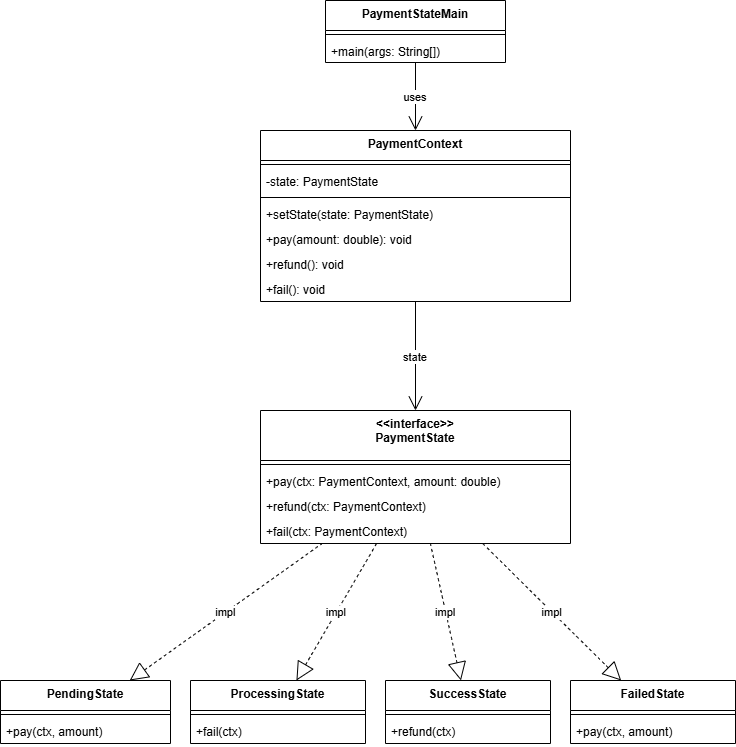

The diagram above was exported from draw.io. Its source (the exported page's mxGraphModel, read from the mxfile embedded in the PNG):
<mxGraphModel dx="1042" dy="626" grid="1" gridSize="10" guides="1" tooltips="1" connect="1" arrows="1" fold="1" page="1" pageScale="1" pageWidth="850" pageHeight="1100" math="0" shadow="0">
  <root>
    <mxCell id="0" />
    <mxCell id="1" parent="0" />
    <mxCell id="p7-main" parent="1" style="swimlane;fontStyle=1;align=center;verticalAlign=top;childLayout=stackLayout;horizontal=1;startSize=30;horizontalStack=0;resizeParent=1;resizeParentMax=0;resizeLast=0;collapsible=0;marginBottom=0;" value="PaymentStateMain" vertex="1">
      <mxGeometry height="62" width="180" x="335" y="20" as="geometry" />
    </mxCell>
    <mxCell id="p7-main-s" parent="p7-main" style="line;strokeWidth=1;fillColor=none;align=left;verticalAlign=middle;spacingTop=-1;spacingLeft=3;spacingRight=3;rotatable=0;labelPosition=right;points=[];portConstraint=eastwest;strokeColor=inherit;" vertex="1">
      <mxGeometry height="8" width="180" y="30" as="geometry" />
    </mxCell>
    <mxCell id="p7-main-m" parent="p7-main" style="text;strokeColor=none;fillColor=none;align=left;verticalAlign=top;spacingLeft=4;spacingRight=4;overflow=hidden;rotatable=0;points=[[0,0.5],[1,0.5]];portConstraint=eastwest;" value="+main(args: String[])" vertex="1">
      <mxGeometry height="24" width="180" y="38" as="geometry" />
    </mxCell>
    <mxCell id="p7-ctx" parent="1" style="swimlane;fontStyle=1;align=center;verticalAlign=top;childLayout=stackLayout;horizontal=1;startSize=30;horizontalStack=0;resizeParent=1;resizeParentMax=0;resizeLast=0;collapsible=0;marginBottom=0;" value="PaymentContext" vertex="1">
      <mxGeometry height="171" width="310" x="270" y="150" as="geometry" />
    </mxCell>
    <mxCell id="p7-ctx-s1" parent="p7-ctx" style="line;strokeWidth=1;fillColor=none;align=left;verticalAlign=middle;spacingTop=-1;spacingLeft=3;spacingRight=3;rotatable=0;labelPosition=right;points=[];portConstraint=eastwest;strokeColor=inherit;" vertex="1">
      <mxGeometry height="8" width="310" y="30" as="geometry" />
    </mxCell>
    <mxCell id="p7-ctx-a" parent="p7-ctx" style="text;strokeColor=none;fillColor=none;align=left;verticalAlign=top;spacingLeft=4;spacingRight=4;overflow=hidden;rotatable=0;points=[[0,0.5],[1,0.5]];portConstraint=eastwest;" value="-state: PaymentState" vertex="1">
      <mxGeometry height="25" width="310" y="38" as="geometry" />
    </mxCell>
    <mxCell id="p7-ctx-s2" parent="p7-ctx" style="line;strokeWidth=1;fillColor=none;align=left;verticalAlign=middle;spacingTop=-1;spacingLeft=3;spacingRight=3;rotatable=0;labelPosition=right;points=[];portConstraint=eastwest;strokeColor=inherit;" vertex="1">
      <mxGeometry height="8" width="310" y="63" as="geometry" />
    </mxCell>
    <mxCell id="p7-ctx-m1" parent="p7-ctx" style="text;strokeColor=none;fillColor=none;align=left;verticalAlign=top;spacingLeft=4;spacingRight=4;overflow=hidden;rotatable=0;points=[[0,0.5],[1,0.5]];portConstraint=eastwest;" value="+setState(state: PaymentState)" vertex="1">
      <mxGeometry height="25" width="310" y="71" as="geometry" />
    </mxCell>
    <mxCell id="p7-ctx-m2" parent="p7-ctx" style="text;strokeColor=none;fillColor=none;align=left;verticalAlign=top;spacingLeft=4;spacingRight=4;overflow=hidden;rotatable=0;points=[[0,0.5],[1,0.5]];portConstraint=eastwest;" value="+pay(amount: double): void" vertex="1">
      <mxGeometry height="25" width="310" y="96" as="geometry" />
    </mxCell>
    <mxCell id="p7-ctx-m3" parent="p7-ctx" style="text;strokeColor=none;fillColor=none;align=left;verticalAlign=top;spacingLeft=4;spacingRight=4;overflow=hidden;rotatable=0;points=[[0,0.5],[1,0.5]];portConstraint=eastwest;" value="+refund(): void" vertex="1">
      <mxGeometry height="25" width="310" y="121" as="geometry" />
    </mxCell>
    <mxCell id="p7-ctx-m4" parent="p7-ctx" style="text;strokeColor=none;fillColor=none;align=left;verticalAlign=top;spacingLeft=4;spacingRight=4;overflow=hidden;rotatable=0;points=[[0,0.5],[1,0.5]];portConstraint=eastwest;" value="+fail(): void" vertex="1">
      <mxGeometry height="25" width="310" y="146" as="geometry" />
    </mxCell>
    <mxCell id="p7-intf" parent="1" style="swimlane;fontStyle=1;align=center;verticalAlign=top;childLayout=stackLayout;horizontal=1;startSize=50;horizontalStack=0;resizeParent=1;resizeParentMax=0;resizeLast=0;collapsible=0;marginBottom=0;" value="&lt;&lt;interface&gt;&gt;&#10;PaymentState" vertex="1">
      <mxGeometry height="133" width="310" x="270" y="430" as="geometry" />
    </mxCell>
    <mxCell id="p7-intf-s" parent="p7-intf" style="line;strokeWidth=1;fillColor=none;align=left;verticalAlign=middle;spacingTop=-1;spacingLeft=3;spacingRight=3;rotatable=0;labelPosition=right;points=[];portConstraint=eastwest;strokeColor=inherit;" vertex="1">
      <mxGeometry height="8" width="310" y="50" as="geometry" />
    </mxCell>
    <mxCell id="p7-intf-m1" parent="p7-intf" style="text;strokeColor=none;fillColor=none;align=left;verticalAlign=top;spacingLeft=4;spacingRight=4;overflow=hidden;rotatable=0;points=[[0,0.5],[1,0.5]];portConstraint=eastwest;" value="+pay(ctx: PaymentContext, amount: double)" vertex="1">
      <mxGeometry height="25" width="310" y="58" as="geometry" />
    </mxCell>
    <mxCell id="p7-intf-m2" parent="p7-intf" style="text;strokeColor=none;fillColor=none;align=left;verticalAlign=top;spacingLeft=4;spacingRight=4;overflow=hidden;rotatable=0;points=[[0,0.5],[1,0.5]];portConstraint=eastwest;" value="+refund(ctx: PaymentContext)" vertex="1">
      <mxGeometry height="25" width="310" y="83" as="geometry" />
    </mxCell>
    <mxCell id="p7-intf-m3" parent="p7-intf" style="text;strokeColor=none;fillColor=none;align=left;verticalAlign=top;spacingLeft=4;spacingRight=4;overflow=hidden;rotatable=0;points=[[0,0.5],[1,0.5]];portConstraint=eastwest;" value="+fail(ctx: PaymentContext)" vertex="1">
      <mxGeometry height="25" width="310" y="108" as="geometry" />
    </mxCell>
    <mxCell id="p7-pend" parent="1" style="swimlane;fontStyle=1;align=center;verticalAlign=top;childLayout=stackLayout;horizontal=1;startSize=30;horizontalStack=0;resizeParent=1;resizeParentMax=0;resizeLast=0;collapsible=0;marginBottom=0;" value="PendingState" vertex="1">
      <mxGeometry height="63" width="170" x="10" y="700" as="geometry" />
    </mxCell>
    <mxCell id="p7-pend-s" parent="p7-pend" style="line;strokeWidth=1;fillColor=none;align=left;verticalAlign=middle;spacingTop=-1;spacingLeft=3;spacingRight=3;rotatable=0;labelPosition=right;points=[];portConstraint=eastwest;strokeColor=inherit;" vertex="1">
      <mxGeometry height="8" width="170" y="30" as="geometry" />
    </mxCell>
    <mxCell id="p7-pend-m" parent="p7-pend" style="text;strokeColor=none;fillColor=none;align=left;verticalAlign=top;spacingLeft=4;spacingRight=4;overflow=hidden;rotatable=0;points=[[0,0.5],[1,0.5]];portConstraint=eastwest;" value="+pay(ctx, amount)" vertex="1">
      <mxGeometry height="25" width="170" y="38" as="geometry" />
    </mxCell>
    <mxCell id="p7-proc" parent="1" style="swimlane;fontStyle=1;align=center;verticalAlign=top;childLayout=stackLayout;horizontal=1;startSize=30;horizontalStack=0;resizeParent=1;resizeParentMax=0;resizeLast=0;collapsible=0;marginBottom=0;" value="ProcessingState" vertex="1">
      <mxGeometry height="63" width="175" x="200" y="700" as="geometry" />
    </mxCell>
    <mxCell id="p7-proc-s" parent="p7-proc" style="line;strokeWidth=1;fillColor=none;align=left;verticalAlign=middle;spacingTop=-1;spacingLeft=3;spacingRight=3;rotatable=0;labelPosition=right;points=[];portConstraint=eastwest;strokeColor=inherit;" vertex="1">
      <mxGeometry height="8" width="175" y="30" as="geometry" />
    </mxCell>
    <mxCell id="p7-proc-m" parent="p7-proc" style="text;strokeColor=none;fillColor=none;align=left;verticalAlign=top;spacingLeft=4;spacingRight=4;overflow=hidden;rotatable=0;points=[[0,0.5],[1,0.5]];portConstraint=eastwest;" value="+fail(ctx)" vertex="1">
      <mxGeometry height="25" width="175" y="38" as="geometry" />
    </mxCell>
    <mxCell id="p7-succ" parent="1" style="swimlane;fontStyle=1;align=center;verticalAlign=top;childLayout=stackLayout;horizontal=1;startSize=30;horizontalStack=0;resizeParent=1;resizeParentMax=0;resizeLast=0;collapsible=0;marginBottom=0;" value="SuccessState" vertex="1">
      <mxGeometry height="63" width="165" x="395" y="700" as="geometry" />
    </mxCell>
    <mxCell id="p7-succ-s" parent="p7-succ" style="line;strokeWidth=1;fillColor=none;align=left;verticalAlign=middle;spacingTop=-1;spacingLeft=3;spacingRight=3;rotatable=0;labelPosition=right;points=[];portConstraint=eastwest;strokeColor=inherit;" vertex="1">
      <mxGeometry height="8" width="165" y="30" as="geometry" />
    </mxCell>
    <mxCell id="p7-succ-m" parent="p7-succ" style="text;strokeColor=none;fillColor=none;align=left;verticalAlign=top;spacingLeft=4;spacingRight=4;overflow=hidden;rotatable=0;points=[[0,0.5],[1,0.5]];portConstraint=eastwest;" value="+refund(ctx)" vertex="1">
      <mxGeometry height="25" width="165" y="38" as="geometry" />
    </mxCell>
    <mxCell id="p7-fail" parent="1" style="swimlane;fontStyle=1;align=center;verticalAlign=top;childLayout=stackLayout;horizontal=1;startSize=30;horizontalStack=0;resizeParent=1;resizeParentMax=0;resizeLast=0;collapsible=0;marginBottom=0;" value="FailedState" vertex="1">
      <mxGeometry height="63" width="165" x="580" y="700" as="geometry" />
    </mxCell>
    <mxCell id="p7-fail-s" parent="p7-fail" style="line;strokeWidth=1;fillColor=none;align=left;verticalAlign=middle;spacingTop=-1;spacingLeft=3;spacingRight=3;rotatable=0;labelPosition=right;points=[];portConstraint=eastwest;strokeColor=inherit;" vertex="1">
      <mxGeometry height="8" width="165" y="30" as="geometry" />
    </mxCell>
    <mxCell id="p7-fail-m" parent="p7-fail" style="text;strokeColor=none;fillColor=none;align=left;verticalAlign=top;spacingLeft=4;spacingRight=4;overflow=hidden;rotatable=0;points=[[0,0.5],[1,0.5]];portConstraint=eastwest;" value="+pay(ctx, amount)" vertex="1">
      <mxGeometry height="25" width="165" y="38" as="geometry" />
    </mxCell>
    <mxCell id="p7-e1" edge="1" parent="1" source="p7-main" style="curved=1;startArrow=none;endArrow=open;endSize=12;rounded=0;" target="p7-ctx" value="uses">
      <mxGeometry relative="1" as="geometry" />
    </mxCell>
    <mxCell id="p7-e2" edge="1" parent="1" source="p7-ctx" style="curved=1;startArrow=none;endArrow=open;endSize=12;rounded=0;" target="p7-intf" value="state">
      <mxGeometry relative="1" as="geometry" />
    </mxCell>
    <mxCell id="p7-e3" edge="1" parent="1" source="p7-pend" style="curved=1;dashed=1;startArrow=block;startSize=16;startFill=0;endArrow=none;rounded=0;" target="p7-intf" value="impl">
      <mxGeometry relative="1" as="geometry" />
    </mxCell>
    <mxCell id="p7-e4" edge="1" parent="1" source="p7-proc" style="curved=1;dashed=1;startArrow=block;startSize=16;startFill=0;endArrow=none;rounded=0;" target="p7-intf" value="impl">
      <mxGeometry relative="1" as="geometry" />
    </mxCell>
    <mxCell id="p7-e5" edge="1" parent="1" source="p7-succ" style="curved=1;dashed=1;startArrow=block;startSize=16;startFill=0;endArrow=none;rounded=0;" target="p7-intf" value="impl">
      <mxGeometry relative="1" as="geometry" />
    </mxCell>
    <mxCell id="p7-e6" edge="1" parent="1" source="p7-fail" style="curved=1;dashed=1;startArrow=block;startSize=16;startFill=0;endArrow=none;rounded=0;" target="p7-intf" value="impl">
      <mxGeometry relative="1" as="geometry" />
    </mxCell>
  </root>
</mxGraphModel>